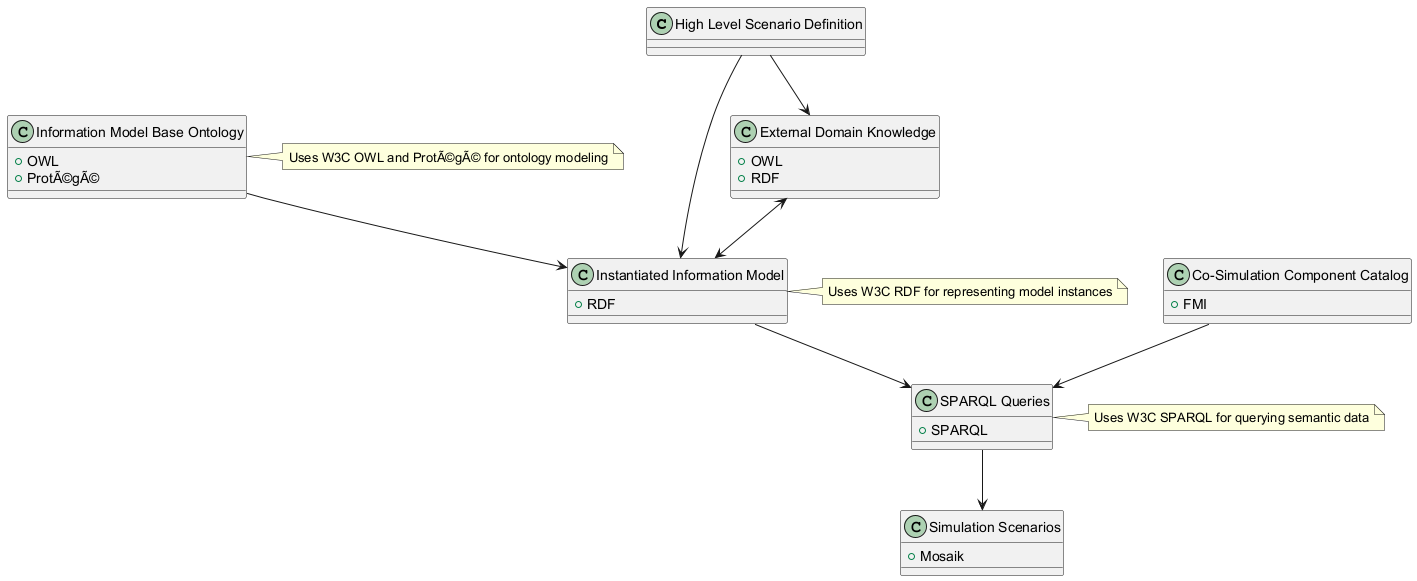

The diagram above was rendered by PlantUML. Its source (embedded in the PNG):
@startuml
class "High Level Scenario Definition" {
}

class "Information Model Base Ontology" {
  +OWL
  +ProtÃ©gÃ©
}

class "Co-Simulation Component Catalog" {
  +FMI
}

class "External Domain Knowledge" {
  +OWL
  +RDF
}

class "Instantiated Information Model" {
  +RDF
}

class "SPARQL Queries" {
  +SPARQL
}

class "Simulation Scenarios" {
  +Mosaik
}

"High Level Scenario Definition" --> "External Domain Knowledge"
"High Level Scenario Definition" --> "Instantiated Information Model"
"Information Model Base Ontology" --> "Instantiated Information Model"
"External Domain Knowledge" <--> "Instantiated Information Model"
"Instantiated Information Model" --> "SPARQL Queries"
"Co-Simulation Component Catalog" --> "SPARQL Queries"
"SPARQL Queries" --> "Simulation Scenarios"

note right of "Information Model Base Ontology"
  Uses W3C OWL and ProtÃ©gÃ© for ontology modeling
end note

note right of "Instantiated Information Model"
  Uses W3C RDF for representing model instances
end note

note right of "SPARQL Queries"
  Uses W3C SPARQL for querying semantic data
end note
@enduml